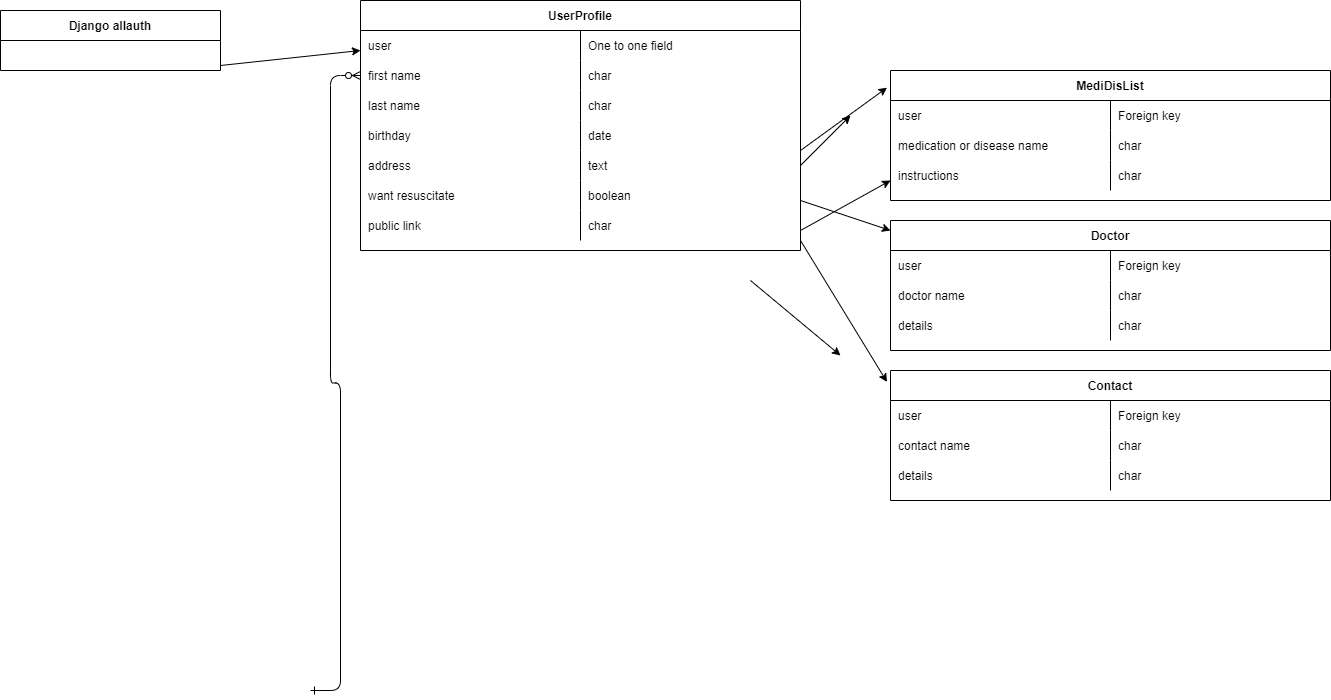

The diagram above was exported from draw.io. Its source (the exported page's mxGraphModel, read from the mxfile embedded in the PNG):
<mxGraphModel dx="1461" dy="728" grid="1" gridSize="10" guides="1" tooltips="1" connect="1" arrows="1" fold="1" page="1" pageScale="1" pageWidth="850" pageHeight="1100" math="0" shadow="0" extFonts="Permanent Marker^https://fonts.googleapis.com/css?family=Permanent+Marker">
  <root>
    <mxCell id="0" />
    <mxCell id="1" parent="0" />
    <mxCell id="C-vyLk0tnHw3VtMMgP7b-1" value="" style="edgeStyle=entityRelationEdgeStyle;endArrow=ERzeroToMany;startArrow=ERone;endFill=1;startFill=0;" parent="1" target="C-vyLk0tnHw3VtMMgP7b-6" edge="1">
      <mxGeometry width="100" height="100" relative="1" as="geometry">
        <mxPoint x="340" y="720" as="sourcePoint" />
        <mxPoint x="440" y="620" as="targetPoint" />
      </mxGeometry>
    </mxCell>
    <mxCell id="C-vyLk0tnHw3VtMMgP7b-2" value="UserProfile" style="shape=table;startSize=30;container=1;collapsible=1;childLayout=tableLayout;fixedRows=1;rowLines=0;fontStyle=1;align=center;resizeLast=1;" parent="1" vertex="1">
      <mxGeometry x="390" y="30" width="440" height="250" as="geometry" />
    </mxCell>
    <mxCell id="7qJzi8maBbWzNonJa2uO-2" style="shape=partialRectangle;collapsible=0;dropTarget=0;pointerEvents=0;fillColor=none;points=[[0,0.5],[1,0.5]];portConstraint=eastwest;top=0;left=0;right=0;bottom=0;" parent="C-vyLk0tnHw3VtMMgP7b-2" vertex="1">
      <mxGeometry y="30" width="440" height="30" as="geometry" />
    </mxCell>
    <mxCell id="7qJzi8maBbWzNonJa2uO-3" value="user" style="shape=partialRectangle;overflow=hidden;connectable=0;fillColor=none;top=0;left=0;bottom=0;right=0;align=left;spacingLeft=6;" parent="7qJzi8maBbWzNonJa2uO-2" vertex="1">
      <mxGeometry width="220" height="30" as="geometry">
        <mxRectangle width="220" height="30" as="alternateBounds" />
      </mxGeometry>
    </mxCell>
    <mxCell id="7qJzi8maBbWzNonJa2uO-4" value="One to one field" style="shape=partialRectangle;overflow=hidden;connectable=0;fillColor=none;top=0;left=0;bottom=0;right=0;align=left;spacingLeft=6;" parent="7qJzi8maBbWzNonJa2uO-2" vertex="1">
      <mxGeometry x="220" width="220" height="30" as="geometry">
        <mxRectangle width="220" height="30" as="alternateBounds" />
      </mxGeometry>
    </mxCell>
    <mxCell id="C-vyLk0tnHw3VtMMgP7b-6" value="" style="shape=partialRectangle;collapsible=0;dropTarget=0;pointerEvents=0;fillColor=none;points=[[0,0.5],[1,0.5]];portConstraint=eastwest;top=0;left=0;right=0;bottom=0;" parent="C-vyLk0tnHw3VtMMgP7b-2" vertex="1">
      <mxGeometry y="60" width="440" height="30" as="geometry" />
    </mxCell>
    <mxCell id="C-vyLk0tnHw3VtMMgP7b-8" value="first name" style="shape=partialRectangle;overflow=hidden;connectable=0;fillColor=none;top=0;left=0;bottom=0;right=0;align=left;spacingLeft=6;" parent="C-vyLk0tnHw3VtMMgP7b-6" vertex="1">
      <mxGeometry width="220" height="30" as="geometry">
        <mxRectangle width="220" height="30" as="alternateBounds" />
      </mxGeometry>
    </mxCell>
    <mxCell id="dhg5bQEKU3fWYuA-sagS-8" value="char" style="shape=partialRectangle;overflow=hidden;connectable=0;fillColor=none;top=0;left=0;bottom=0;right=0;align=left;spacingLeft=6;" parent="C-vyLk0tnHw3VtMMgP7b-6" vertex="1">
      <mxGeometry x="220" width="220" height="30" as="geometry">
        <mxRectangle width="220" height="30" as="alternateBounds" />
      </mxGeometry>
    </mxCell>
    <mxCell id="C-vyLk0tnHw3VtMMgP7b-9" value="" style="shape=partialRectangle;collapsible=0;dropTarget=0;pointerEvents=0;fillColor=none;points=[[0,0.5],[1,0.5]];portConstraint=eastwest;top=0;left=0;right=0;bottom=0;" parent="C-vyLk0tnHw3VtMMgP7b-2" vertex="1">
      <mxGeometry y="90" width="440" height="30" as="geometry" />
    </mxCell>
    <mxCell id="C-vyLk0tnHw3VtMMgP7b-11" value="last name" style="shape=partialRectangle;overflow=hidden;connectable=0;fillColor=none;top=0;left=0;bottom=0;right=0;align=left;spacingLeft=6;" parent="C-vyLk0tnHw3VtMMgP7b-9" vertex="1">
      <mxGeometry width="220" height="30" as="geometry">
        <mxRectangle width="220" height="30" as="alternateBounds" />
      </mxGeometry>
    </mxCell>
    <mxCell id="dhg5bQEKU3fWYuA-sagS-9" value="char" style="shape=partialRectangle;overflow=hidden;connectable=0;fillColor=none;top=0;left=0;bottom=0;right=0;align=left;spacingLeft=6;" parent="C-vyLk0tnHw3VtMMgP7b-9" vertex="1">
      <mxGeometry x="220" width="220" height="30" as="geometry">
        <mxRectangle width="220" height="30" as="alternateBounds" />
      </mxGeometry>
    </mxCell>
    <mxCell id="dhg5bQEKU3fWYuA-sagS-14" style="shape=partialRectangle;collapsible=0;dropTarget=0;pointerEvents=0;fillColor=none;points=[[0,0.5],[1,0.5]];portConstraint=eastwest;top=0;left=0;right=0;bottom=0;" parent="C-vyLk0tnHw3VtMMgP7b-2" vertex="1">
      <mxGeometry y="120" width="440" height="30" as="geometry" />
    </mxCell>
    <mxCell id="dhg5bQEKU3fWYuA-sagS-16" value="birthday" style="shape=partialRectangle;overflow=hidden;connectable=0;fillColor=none;top=0;left=0;bottom=0;right=0;align=left;spacingLeft=6;" parent="dhg5bQEKU3fWYuA-sagS-14" vertex="1">
      <mxGeometry width="220" height="30" as="geometry">
        <mxRectangle width="220" height="30" as="alternateBounds" />
      </mxGeometry>
    </mxCell>
    <mxCell id="dhg5bQEKU3fWYuA-sagS-17" value="date" style="shape=partialRectangle;overflow=hidden;connectable=0;fillColor=none;top=0;left=0;bottom=0;right=0;align=left;spacingLeft=6;" parent="dhg5bQEKU3fWYuA-sagS-14" vertex="1">
      <mxGeometry x="220" width="220" height="30" as="geometry">
        <mxRectangle width="220" height="30" as="alternateBounds" />
      </mxGeometry>
    </mxCell>
    <mxCell id="dhg5bQEKU3fWYuA-sagS-10" style="shape=partialRectangle;collapsible=0;dropTarget=0;pointerEvents=0;fillColor=none;points=[[0,0.5],[1,0.5]];portConstraint=eastwest;top=0;left=0;right=0;bottom=0;" parent="C-vyLk0tnHw3VtMMgP7b-2" vertex="1">
      <mxGeometry y="150" width="440" height="30" as="geometry" />
    </mxCell>
    <mxCell id="dhg5bQEKU3fWYuA-sagS-12" value="address" style="shape=partialRectangle;overflow=hidden;connectable=0;fillColor=none;top=0;left=0;bottom=0;right=0;align=left;spacingLeft=6;" parent="dhg5bQEKU3fWYuA-sagS-10" vertex="1">
      <mxGeometry width="220" height="30" as="geometry">
        <mxRectangle width="220" height="30" as="alternateBounds" />
      </mxGeometry>
    </mxCell>
    <mxCell id="dhg5bQEKU3fWYuA-sagS-13" value="text" style="shape=partialRectangle;overflow=hidden;connectable=0;fillColor=none;top=0;left=0;bottom=0;right=0;align=left;spacingLeft=6;" parent="dhg5bQEKU3fWYuA-sagS-10" vertex="1">
      <mxGeometry x="220" width="220" height="30" as="geometry">
        <mxRectangle width="220" height="30" as="alternateBounds" />
      </mxGeometry>
    </mxCell>
    <mxCell id="dhg5bQEKU3fWYuA-sagS-62" style="shape=partialRectangle;collapsible=0;dropTarget=0;pointerEvents=0;fillColor=none;points=[[0,0.5],[1,0.5]];portConstraint=eastwest;top=0;left=0;right=0;bottom=0;" parent="C-vyLk0tnHw3VtMMgP7b-2" vertex="1">
      <mxGeometry y="180" width="440" height="30" as="geometry" />
    </mxCell>
    <mxCell id="dhg5bQEKU3fWYuA-sagS-64" value="want resuscitate" style="shape=partialRectangle;overflow=hidden;connectable=0;fillColor=none;top=0;left=0;bottom=0;right=0;align=left;spacingLeft=6;" parent="dhg5bQEKU3fWYuA-sagS-62" vertex="1">
      <mxGeometry width="220" height="30" as="geometry">
        <mxRectangle width="220" height="30" as="alternateBounds" />
      </mxGeometry>
    </mxCell>
    <mxCell id="dhg5bQEKU3fWYuA-sagS-65" value="boolean" style="shape=partialRectangle;overflow=hidden;connectable=0;fillColor=none;top=0;left=0;bottom=0;right=0;align=left;spacingLeft=6;" parent="dhg5bQEKU3fWYuA-sagS-62" vertex="1">
      <mxGeometry x="220" width="220" height="30" as="geometry">
        <mxRectangle width="220" height="30" as="alternateBounds" />
      </mxGeometry>
    </mxCell>
    <mxCell id="7qJzi8maBbWzNonJa2uO-5" style="shape=partialRectangle;collapsible=0;dropTarget=0;pointerEvents=0;fillColor=none;points=[[0,0.5],[1,0.5]];portConstraint=eastwest;top=0;left=0;right=0;bottom=0;" parent="C-vyLk0tnHw3VtMMgP7b-2" vertex="1">
      <mxGeometry y="210" width="440" height="30" as="geometry" />
    </mxCell>
    <mxCell id="7qJzi8maBbWzNonJa2uO-6" value="public link" style="shape=partialRectangle;overflow=hidden;connectable=0;fillColor=none;top=0;left=0;bottom=0;right=0;align=left;spacingLeft=6;" parent="7qJzi8maBbWzNonJa2uO-5" vertex="1">
      <mxGeometry width="220" height="30" as="geometry">
        <mxRectangle width="220" height="30" as="alternateBounds" />
      </mxGeometry>
    </mxCell>
    <mxCell id="7qJzi8maBbWzNonJa2uO-7" value="char" style="shape=partialRectangle;overflow=hidden;connectable=0;fillColor=none;top=0;left=0;bottom=0;right=0;align=left;spacingLeft=6;" parent="7qJzi8maBbWzNonJa2uO-5" vertex="1">
      <mxGeometry x="220" width="220" height="30" as="geometry">
        <mxRectangle width="220" height="30" as="alternateBounds" />
      </mxGeometry>
    </mxCell>
    <mxCell id="C-vyLk0tnHw3VtMMgP7b-23" value="Django allauth" style="shape=table;startSize=30;container=1;collapsible=1;childLayout=tableLayout;fixedRows=1;rowLines=0;fontStyle=1;align=center;resizeLast=1;" parent="1" vertex="1">
      <mxGeometry x="30" y="40" width="220" height="60" as="geometry">
        <mxRectangle x="30" y="40" width="100" height="30" as="alternateBounds" />
      </mxGeometry>
    </mxCell>
    <mxCell id="C-vyLk0tnHw3VtMMgP7b-27" value="" style="shape=partialRectangle;collapsible=0;dropTarget=0;pointerEvents=0;fillColor=none;points=[[0,0.5],[1,0.5]];portConstraint=eastwest;top=0;left=0;right=0;bottom=0;" parent="C-vyLk0tnHw3VtMMgP7b-23" vertex="1">
      <mxGeometry y="30" width="220" height="30" as="geometry" />
    </mxCell>
    <mxCell id="C-vyLk0tnHw3VtMMgP7b-29" value="" style="shape=partialRectangle;overflow=hidden;connectable=0;fillColor=none;top=0;left=0;bottom=0;right=0;align=left;spacingLeft=6;" parent="C-vyLk0tnHw3VtMMgP7b-27" vertex="1">
      <mxGeometry width="220" height="30" as="geometry">
        <mxRectangle width="220" height="30" as="alternateBounds" />
      </mxGeometry>
    </mxCell>
    <mxCell id="dhg5bQEKU3fWYuA-sagS-26" value="MediDisList" style="shape=table;startSize=30;container=1;collapsible=1;childLayout=tableLayout;fixedRows=1;rowLines=0;fontStyle=1;align=center;resizeLast=1;" parent="1" vertex="1">
      <mxGeometry x="920" y="100" width="440" height="130" as="geometry" />
    </mxCell>
    <mxCell id="7qJzi8maBbWzNonJa2uO-8" style="shape=partialRectangle;collapsible=0;dropTarget=0;pointerEvents=0;fillColor=none;points=[[0,0.5],[1,0.5]];portConstraint=eastwest;top=0;left=0;right=0;bottom=0;" parent="dhg5bQEKU3fWYuA-sagS-26" vertex="1">
      <mxGeometry y="30" width="440" height="30" as="geometry" />
    </mxCell>
    <mxCell id="7qJzi8maBbWzNonJa2uO-9" value="user" style="shape=partialRectangle;overflow=hidden;connectable=0;fillColor=none;top=0;left=0;bottom=0;right=0;align=left;spacingLeft=6;" parent="7qJzi8maBbWzNonJa2uO-8" vertex="1">
      <mxGeometry width="220" height="30" as="geometry">
        <mxRectangle width="220" height="30" as="alternateBounds" />
      </mxGeometry>
    </mxCell>
    <mxCell id="7qJzi8maBbWzNonJa2uO-10" value="Foreign key" style="shape=partialRectangle;overflow=hidden;connectable=0;fillColor=none;top=0;left=0;bottom=0;right=0;align=left;spacingLeft=6;" parent="7qJzi8maBbWzNonJa2uO-8" vertex="1">
      <mxGeometry x="220" width="220" height="30" as="geometry">
        <mxRectangle width="220" height="30" as="alternateBounds" />
      </mxGeometry>
    </mxCell>
    <mxCell id="dhg5bQEKU3fWYuA-sagS-31" value="" style="shape=partialRectangle;collapsible=0;dropTarget=0;pointerEvents=0;fillColor=none;points=[[0,0.5],[1,0.5]];portConstraint=eastwest;top=0;left=0;right=0;bottom=0;" parent="dhg5bQEKU3fWYuA-sagS-26" vertex="1">
      <mxGeometry y="60" width="440" height="30" as="geometry" />
    </mxCell>
    <mxCell id="dhg5bQEKU3fWYuA-sagS-33" value="medication or disease name" style="shape=partialRectangle;overflow=hidden;connectable=0;fillColor=none;top=0;left=0;bottom=0;right=0;align=left;spacingLeft=6;" parent="dhg5bQEKU3fWYuA-sagS-31" vertex="1">
      <mxGeometry width="220" height="30" as="geometry">
        <mxRectangle width="220" height="30" as="alternateBounds" />
      </mxGeometry>
    </mxCell>
    <mxCell id="dhg5bQEKU3fWYuA-sagS-34" value="char" style="shape=partialRectangle;overflow=hidden;connectable=0;fillColor=none;top=0;left=0;bottom=0;right=0;align=left;spacingLeft=6;" parent="dhg5bQEKU3fWYuA-sagS-31" vertex="1">
      <mxGeometry x="220" width="220" height="30" as="geometry">
        <mxRectangle width="220" height="30" as="alternateBounds" />
      </mxGeometry>
    </mxCell>
    <mxCell id="dhg5bQEKU3fWYuA-sagS-39" style="shape=partialRectangle;collapsible=0;dropTarget=0;pointerEvents=0;fillColor=none;points=[[0,0.5],[1,0.5]];portConstraint=eastwest;top=0;left=0;right=0;bottom=0;" parent="dhg5bQEKU3fWYuA-sagS-26" vertex="1">
      <mxGeometry y="90" width="440" height="30" as="geometry" />
    </mxCell>
    <mxCell id="dhg5bQEKU3fWYuA-sagS-41" value="instructions" style="shape=partialRectangle;overflow=hidden;connectable=0;fillColor=none;top=0;left=0;bottom=0;right=0;align=left;spacingLeft=6;" parent="dhg5bQEKU3fWYuA-sagS-39" vertex="1">
      <mxGeometry width="220" height="30" as="geometry">
        <mxRectangle width="220" height="30" as="alternateBounds" />
      </mxGeometry>
    </mxCell>
    <mxCell id="dhg5bQEKU3fWYuA-sagS-42" value="char" style="shape=partialRectangle;overflow=hidden;connectable=0;fillColor=none;top=0;left=0;bottom=0;right=0;align=left;spacingLeft=6;" parent="dhg5bQEKU3fWYuA-sagS-39" vertex="1">
      <mxGeometry x="220" width="220" height="30" as="geometry">
        <mxRectangle width="220" height="30" as="alternateBounds" />
      </mxGeometry>
    </mxCell>
    <mxCell id="dhg5bQEKU3fWYuA-sagS-47" value="Doctor" style="shape=table;startSize=30;container=1;collapsible=1;childLayout=tableLayout;fixedRows=1;rowLines=0;fontStyle=1;align=center;resizeLast=1;" parent="1" vertex="1">
      <mxGeometry x="920" y="250" width="440" height="130" as="geometry" />
    </mxCell>
    <mxCell id="7qJzi8maBbWzNonJa2uO-11" style="shape=partialRectangle;collapsible=0;dropTarget=0;pointerEvents=0;fillColor=none;points=[[0,0.5],[1,0.5]];portConstraint=eastwest;top=0;left=0;right=0;bottom=0;" parent="dhg5bQEKU3fWYuA-sagS-47" vertex="1">
      <mxGeometry y="30" width="440" height="30" as="geometry" />
    </mxCell>
    <mxCell id="7qJzi8maBbWzNonJa2uO-12" value="user" style="shape=partialRectangle;overflow=hidden;connectable=0;fillColor=none;top=0;left=0;bottom=0;right=0;align=left;spacingLeft=6;" parent="7qJzi8maBbWzNonJa2uO-11" vertex="1">
      <mxGeometry width="220" height="30" as="geometry">
        <mxRectangle width="220" height="30" as="alternateBounds" />
      </mxGeometry>
    </mxCell>
    <mxCell id="7qJzi8maBbWzNonJa2uO-13" value="Foreign key" style="shape=partialRectangle;overflow=hidden;connectable=0;fillColor=none;top=0;left=0;bottom=0;right=0;align=left;spacingLeft=6;" parent="7qJzi8maBbWzNonJa2uO-11" vertex="1">
      <mxGeometry x="220" width="220" height="30" as="geometry">
        <mxRectangle width="220" height="30" as="alternateBounds" />
      </mxGeometry>
    </mxCell>
    <mxCell id="dhg5bQEKU3fWYuA-sagS-52" value="" style="shape=partialRectangle;collapsible=0;dropTarget=0;pointerEvents=0;fillColor=none;points=[[0,0.5],[1,0.5]];portConstraint=eastwest;top=0;left=0;right=0;bottom=0;" parent="dhg5bQEKU3fWYuA-sagS-47" vertex="1">
      <mxGeometry y="60" width="440" height="30" as="geometry" />
    </mxCell>
    <mxCell id="dhg5bQEKU3fWYuA-sagS-54" value="doctor name" style="shape=partialRectangle;overflow=hidden;connectable=0;fillColor=none;top=0;left=0;bottom=0;right=0;align=left;spacingLeft=6;" parent="dhg5bQEKU3fWYuA-sagS-52" vertex="1">
      <mxGeometry width="220" height="30" as="geometry">
        <mxRectangle width="220" height="30" as="alternateBounds" />
      </mxGeometry>
    </mxCell>
    <mxCell id="dhg5bQEKU3fWYuA-sagS-55" value="char" style="shape=partialRectangle;overflow=hidden;connectable=0;fillColor=none;top=0;left=0;bottom=0;right=0;align=left;spacingLeft=6;" parent="dhg5bQEKU3fWYuA-sagS-52" vertex="1">
      <mxGeometry x="220" width="220" height="30" as="geometry">
        <mxRectangle width="220" height="30" as="alternateBounds" />
      </mxGeometry>
    </mxCell>
    <mxCell id="dhg5bQEKU3fWYuA-sagS-56" style="shape=partialRectangle;collapsible=0;dropTarget=0;pointerEvents=0;fillColor=none;points=[[0,0.5],[1,0.5]];portConstraint=eastwest;top=0;left=0;right=0;bottom=0;" parent="dhg5bQEKU3fWYuA-sagS-47" vertex="1">
      <mxGeometry y="90" width="440" height="30" as="geometry" />
    </mxCell>
    <mxCell id="dhg5bQEKU3fWYuA-sagS-58" value="details" style="shape=partialRectangle;overflow=hidden;connectable=0;fillColor=none;top=0;left=0;bottom=0;right=0;align=left;spacingLeft=6;" parent="dhg5bQEKU3fWYuA-sagS-56" vertex="1">
      <mxGeometry width="220" height="30" as="geometry">
        <mxRectangle width="220" height="30" as="alternateBounds" />
      </mxGeometry>
    </mxCell>
    <mxCell id="dhg5bQEKU3fWYuA-sagS-59" value="char" style="shape=partialRectangle;overflow=hidden;connectable=0;fillColor=none;top=0;left=0;bottom=0;right=0;align=left;spacingLeft=6;" parent="dhg5bQEKU3fWYuA-sagS-56" vertex="1">
      <mxGeometry x="220" width="220" height="30" as="geometry">
        <mxRectangle width="220" height="30" as="alternateBounds" />
      </mxGeometry>
    </mxCell>
    <mxCell id="dhg5bQEKU3fWYuA-sagS-66" value="Contact" style="shape=table;startSize=30;container=1;collapsible=1;childLayout=tableLayout;fixedRows=1;rowLines=0;fontStyle=1;align=center;resizeLast=1;" parent="1" vertex="1">
      <mxGeometry x="920" y="400" width="440" height="130" as="geometry" />
    </mxCell>
    <mxCell id="7qJzi8maBbWzNonJa2uO-14" style="shape=partialRectangle;collapsible=0;dropTarget=0;pointerEvents=0;fillColor=none;points=[[0,0.5],[1,0.5]];portConstraint=eastwest;top=0;left=0;right=0;bottom=0;" parent="dhg5bQEKU3fWYuA-sagS-66" vertex="1">
      <mxGeometry y="30" width="440" height="30" as="geometry" />
    </mxCell>
    <mxCell id="7qJzi8maBbWzNonJa2uO-15" value="user" style="shape=partialRectangle;overflow=hidden;connectable=0;fillColor=none;top=0;left=0;bottom=0;right=0;align=left;spacingLeft=6;" parent="7qJzi8maBbWzNonJa2uO-14" vertex="1">
      <mxGeometry width="220" height="30" as="geometry">
        <mxRectangle width="220" height="30" as="alternateBounds" />
      </mxGeometry>
    </mxCell>
    <mxCell id="7qJzi8maBbWzNonJa2uO-16" value="Foreign key" style="shape=partialRectangle;overflow=hidden;connectable=0;fillColor=none;top=0;left=0;bottom=0;right=0;align=left;spacingLeft=6;" parent="7qJzi8maBbWzNonJa2uO-14" vertex="1">
      <mxGeometry x="220" width="220" height="30" as="geometry">
        <mxRectangle width="220" height="30" as="alternateBounds" />
      </mxGeometry>
    </mxCell>
    <mxCell id="dhg5bQEKU3fWYuA-sagS-71" value="" style="shape=partialRectangle;collapsible=0;dropTarget=0;pointerEvents=0;fillColor=none;points=[[0,0.5],[1,0.5]];portConstraint=eastwest;top=0;left=0;right=0;bottom=0;" parent="dhg5bQEKU3fWYuA-sagS-66" vertex="1">
      <mxGeometry y="60" width="440" height="30" as="geometry" />
    </mxCell>
    <mxCell id="dhg5bQEKU3fWYuA-sagS-73" value="contact name" style="shape=partialRectangle;overflow=hidden;connectable=0;fillColor=none;top=0;left=0;bottom=0;right=0;align=left;spacingLeft=6;" parent="dhg5bQEKU3fWYuA-sagS-71" vertex="1">
      <mxGeometry width="220" height="30" as="geometry">
        <mxRectangle width="220" height="30" as="alternateBounds" />
      </mxGeometry>
    </mxCell>
    <mxCell id="dhg5bQEKU3fWYuA-sagS-74" value="char" style="shape=partialRectangle;overflow=hidden;connectable=0;fillColor=none;top=0;left=0;bottom=0;right=0;align=left;spacingLeft=6;" parent="dhg5bQEKU3fWYuA-sagS-71" vertex="1">
      <mxGeometry x="220" width="220" height="30" as="geometry">
        <mxRectangle width="220" height="30" as="alternateBounds" />
      </mxGeometry>
    </mxCell>
    <mxCell id="dhg5bQEKU3fWYuA-sagS-75" style="shape=partialRectangle;collapsible=0;dropTarget=0;pointerEvents=0;fillColor=none;points=[[0,0.5],[1,0.5]];portConstraint=eastwest;top=0;left=0;right=0;bottom=0;" parent="dhg5bQEKU3fWYuA-sagS-66" vertex="1">
      <mxGeometry y="90" width="440" height="30" as="geometry" />
    </mxCell>
    <mxCell id="dhg5bQEKU3fWYuA-sagS-77" value="details" style="shape=partialRectangle;overflow=hidden;connectable=0;fillColor=none;top=0;left=0;bottom=0;right=0;align=left;spacingLeft=6;" parent="dhg5bQEKU3fWYuA-sagS-75" vertex="1">
      <mxGeometry width="220" height="30" as="geometry">
        <mxRectangle width="220" height="30" as="alternateBounds" />
      </mxGeometry>
    </mxCell>
    <mxCell id="dhg5bQEKU3fWYuA-sagS-78" value="char" style="shape=partialRectangle;overflow=hidden;connectable=0;fillColor=none;top=0;left=0;bottom=0;right=0;align=left;spacingLeft=6;" parent="dhg5bQEKU3fWYuA-sagS-75" vertex="1">
      <mxGeometry x="220" width="220" height="30" as="geometry">
        <mxRectangle width="220" height="30" as="alternateBounds" />
      </mxGeometry>
    </mxCell>
    <mxCell id="7qJzi8maBbWzNonJa2uO-1" value="" style="endArrow=classic;html=1;rounded=0;entryX=0;entryY=0.5;entryDx=0;entryDy=0;" parent="1" edge="1">
      <mxGeometry width="50" height="50" relative="1" as="geometry">
        <mxPoint x="250" y="95" as="sourcePoint" />
        <mxPoint x="390" y="80" as="targetPoint" />
      </mxGeometry>
    </mxCell>
    <mxCell id="7qJzi8maBbWzNonJa2uO-17" value="" style="endArrow=classic;html=1;rounded=0;entryX=0;entryY=0.5;entryDx=0;entryDy=0;" parent="1" edge="1">
      <mxGeometry width="50" height="50" relative="1" as="geometry">
        <mxPoint x="830" y="195" as="sourcePoint" />
        <mxPoint x="880" y="145" as="targetPoint" />
      </mxGeometry>
    </mxCell>
    <mxCell id="7qJzi8maBbWzNonJa2uO-18" value="" style="endArrow=classic;html=1;rounded=0;entryX=0;entryY=0.5;entryDx=0;entryDy=0;" parent="1" edge="1">
      <mxGeometry width="50" height="50" relative="1" as="geometry">
        <mxPoint x="830" y="260" as="sourcePoint" />
        <mxPoint x="920" y="210" as="targetPoint" />
      </mxGeometry>
    </mxCell>
    <mxCell id="7qJzi8maBbWzNonJa2uO-19" value="" style="endArrow=classic;html=1;rounded=0;entryX=-0.002;entryY=-0.085;entryDx=0;entryDy=0;entryPerimeter=0;" parent="1" edge="1">
      <mxGeometry width="50" height="50" relative="1" as="geometry">
        <mxPoint x="780" y="310" as="sourcePoint" />
        <mxPoint x="870" y="385" as="targetPoint" />
      </mxGeometry>
    </mxCell>
    <mxCell id="7qJzi8maBbWzNonJa2uO-20" value="" style="endArrow=classic;html=1;rounded=0;entryX=-0.008;entryY=0.132;entryDx=0;entryDy=0;entryPerimeter=0;" parent="1" target="dhg5bQEKU3fWYuA-sagS-26" edge="1">
      <mxGeometry width="50" height="50" relative="1" as="geometry">
        <mxPoint x="830" y="180" as="sourcePoint" />
        <mxPoint x="880" y="130" as="targetPoint" />
      </mxGeometry>
    </mxCell>
    <mxCell id="7qJzi8maBbWzNonJa2uO-21" value="" style="endArrow=classic;html=1;rounded=0;" parent="1" edge="1">
      <mxGeometry width="50" height="50" relative="1" as="geometry">
        <mxPoint x="830" y="230" as="sourcePoint" />
        <mxPoint x="920" y="260" as="targetPoint" />
      </mxGeometry>
    </mxCell>
    <mxCell id="7qJzi8maBbWzNonJa2uO-22" value="" style="endArrow=classic;html=1;rounded=0;entryX=-0.008;entryY=0.088;entryDx=0;entryDy=0;entryPerimeter=0;" parent="1" target="dhg5bQEKU3fWYuA-sagS-66" edge="1">
      <mxGeometry width="50" height="50" relative="1" as="geometry">
        <mxPoint x="830" y="270" as="sourcePoint" />
        <mxPoint x="920" y="300" as="targetPoint" />
      </mxGeometry>
    </mxCell>
  </root>
</mxGraphModel>